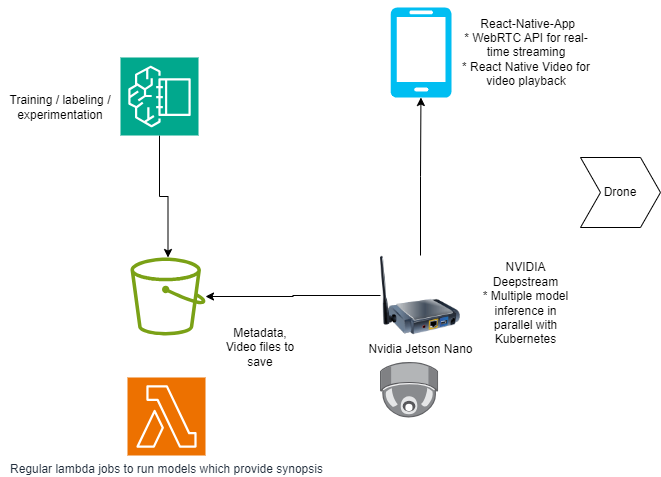

The diagram above was exported from draw.io. Its source (the exported page's mxGraphModel, read from the mxfile embedded in the PNG):
<mxGraphModel dx="1221" dy="759" grid="1" gridSize="10" guides="1" tooltips="1" connect="1" arrows="1" fold="1" page="1" pageScale="1" pageWidth="1100" pageHeight="850" math="0" shadow="0">
  <root>
    <mxCell id="0" />
    <mxCell id="1" parent="0" />
    <mxCell id="zQH5IBa5R7Kvzj4WymOx-1" value="" style="image;points=[];aspect=fixed;html=1;align=center;shadow=0;dashed=0;image=img/lib/allied_telesis/security/Surveillance_Camera_Ceiling.svg;" vertex="1" parent="1">
      <mxGeometry x="450" y="425" width="58.22" height="55.4" as="geometry" />
    </mxCell>
    <mxCell id="zQH5IBa5R7Kvzj4WymOx-4" value="" style="edgeStyle=orthogonalEdgeStyle;rounded=0;orthogonalLoop=1;jettySize=auto;html=1;startArrow=classic;startFill=1;endArrow=none;endFill=0;" edge="1" parent="1" source="zQH5IBa5R7Kvzj4WymOx-2" target="zQH5IBa5R7Kvzj4WymOx-3">
      <mxGeometry relative="1" as="geometry" />
    </mxCell>
    <mxCell id="zQH5IBa5R7Kvzj4WymOx-2" value="" style="sketch=0;outlineConnect=0;fontColor=#232F3E;gradientColor=none;fillColor=#7AA116;strokeColor=none;dashed=0;verticalLabelPosition=bottom;verticalAlign=top;align=center;html=1;fontSize=12;fontStyle=0;aspect=fixed;pointerEvents=1;shape=mxgraph.aws4.bucket;" vertex="1" parent="1">
      <mxGeometry x="200" y="320" width="75" height="78" as="geometry" />
    </mxCell>
    <mxCell id="zQH5IBa5R7Kvzj4WymOx-3" value="Nvidia Jetson Nano" style="image;html=1;image=img/lib/clip_art/networking/Print_Server_Wireless_128x128.png" vertex="1" parent="1">
      <mxGeometry x="450" y="318" width="80" height="80" as="geometry" />
    </mxCell>
    <mxCell id="zQH5IBa5R7Kvzj4WymOx-5" value="Drone" style="shape=step;perimeter=stepPerimeter;whiteSpace=wrap;html=1;fixedSize=1;" vertex="1" parent="1">
      <mxGeometry x="650" y="220" width="80" height="70" as="geometry" />
    </mxCell>
    <mxCell id="zQH5IBa5R7Kvzj4WymOx-6" value="NVIDIA Deepstream&lt;br&gt;* Multiple model inference in parallel with Kubernetes" style="whiteSpace=wrap;html=1;aspect=fixed;strokeColor=none;" vertex="1" parent="1">
      <mxGeometry x="550" y="320" width="91" height="91" as="geometry" />
    </mxCell>
    <mxCell id="zQH5IBa5R7Kvzj4WymOx-8" style="edgeStyle=orthogonalEdgeStyle;rounded=0;orthogonalLoop=1;jettySize=auto;html=1;" edge="1" parent="1" source="zQH5IBa5R7Kvzj4WymOx-7" target="zQH5IBa5R7Kvzj4WymOx-2">
      <mxGeometry relative="1" as="geometry" />
    </mxCell>
    <mxCell id="zQH5IBa5R7Kvzj4WymOx-7" value="" style="sketch=0;points=[[0,0,0],[0.25,0,0],[0.5,0,0],[0.75,0,0],[1,0,0],[0,1,0],[0.25,1,0],[0.5,1,0],[0.75,1,0],[1,1,0],[0,0.25,0],[0,0.5,0],[0,0.75,0],[1,0.25,0],[1,0.5,0],[1,0.75,0]];outlineConnect=0;fontColor=#232F3E;fillColor=#01A88D;strokeColor=#ffffff;dashed=0;verticalLabelPosition=bottom;verticalAlign=top;align=center;html=1;fontSize=12;fontStyle=0;aspect=fixed;shape=mxgraph.aws4.resourceIcon;resIcon=mxgraph.aws4.sagemaker_studio_lab;" vertex="1" parent="1">
      <mxGeometry x="190" y="120" width="78" height="78" as="geometry" />
    </mxCell>
    <mxCell id="zQH5IBa5R7Kvzj4WymOx-10" value="" style="verticalLabelPosition=bottom;html=1;verticalAlign=top;align=center;strokeColor=none;fillColor=#00BEF2;shape=mxgraph.azure.mobile;pointerEvents=1;" vertex="1" parent="1">
      <mxGeometry x="460" y="70" width="60.89" height="90" as="geometry" />
    </mxCell>
    <mxCell id="zQH5IBa5R7Kvzj4WymOx-11" style="edgeStyle=orthogonalEdgeStyle;rounded=0;orthogonalLoop=1;jettySize=auto;html=1;entryX=0.5;entryY=1;entryDx=0;entryDy=0;entryPerimeter=0;" edge="1" parent="1" source="zQH5IBa5R7Kvzj4WymOx-3" target="zQH5IBa5R7Kvzj4WymOx-10">
      <mxGeometry relative="1" as="geometry" />
    </mxCell>
    <mxCell id="zQH5IBa5R7Kvzj4WymOx-12" value="&amp;nbsp;React-Native-App&lt;br&gt;* WebRTC API for real-time streaming&lt;br&gt;* React Native Video for video playback&lt;br&gt;" style="text;html=1;strokeColor=none;fillColor=none;align=center;verticalAlign=middle;whiteSpace=wrap;rounded=0;" vertex="1" parent="1">
      <mxGeometry x="525.5" y="62.5" width="140" height="105" as="geometry" />
    </mxCell>
    <mxCell id="zQH5IBa5R7Kvzj4WymOx-13" value="Metadata,&lt;br&gt;Video files to save" style="text;html=1;strokeColor=none;fillColor=none;align=center;verticalAlign=middle;whiteSpace=wrap;rounded=0;" vertex="1" parent="1">
      <mxGeometry x="290" y="380" width="80" height="60" as="geometry" />
    </mxCell>
    <mxCell id="zQH5IBa5R7Kvzj4WymOx-14" value="Regular lambda jobs to run models which provide synopsis&lt;br&gt;" style="sketch=0;points=[[0,0,0],[0.25,0,0],[0.5,0,0],[0.75,0,0],[1,0,0],[0,1,0],[0.25,1,0],[0.5,1,0],[0.75,1,0],[1,1,0],[0,0.25,0],[0,0.5,0],[0,0.75,0],[1,0.25,0],[1,0.5,0],[1,0.75,0]];outlineConnect=0;fontColor=#232F3E;fillColor=#ED7100;strokeColor=#ffffff;dashed=0;verticalLabelPosition=bottom;verticalAlign=top;align=center;html=1;fontSize=12;fontStyle=0;aspect=fixed;shape=mxgraph.aws4.resourceIcon;resIcon=mxgraph.aws4.lambda;" vertex="1" parent="1">
      <mxGeometry x="197" y="440" width="78" height="78" as="geometry" />
    </mxCell>
    <mxCell id="zQH5IBa5R7Kvzj4WymOx-15" value="Training / labeling / experimentation" style="text;html=1;strokeColor=none;fillColor=none;align=center;verticalAlign=middle;whiteSpace=wrap;rounded=0;" vertex="1" parent="1">
      <mxGeometry x="70" y="140" width="120" height="60" as="geometry" />
    </mxCell>
  </root>
</mxGraphModel>